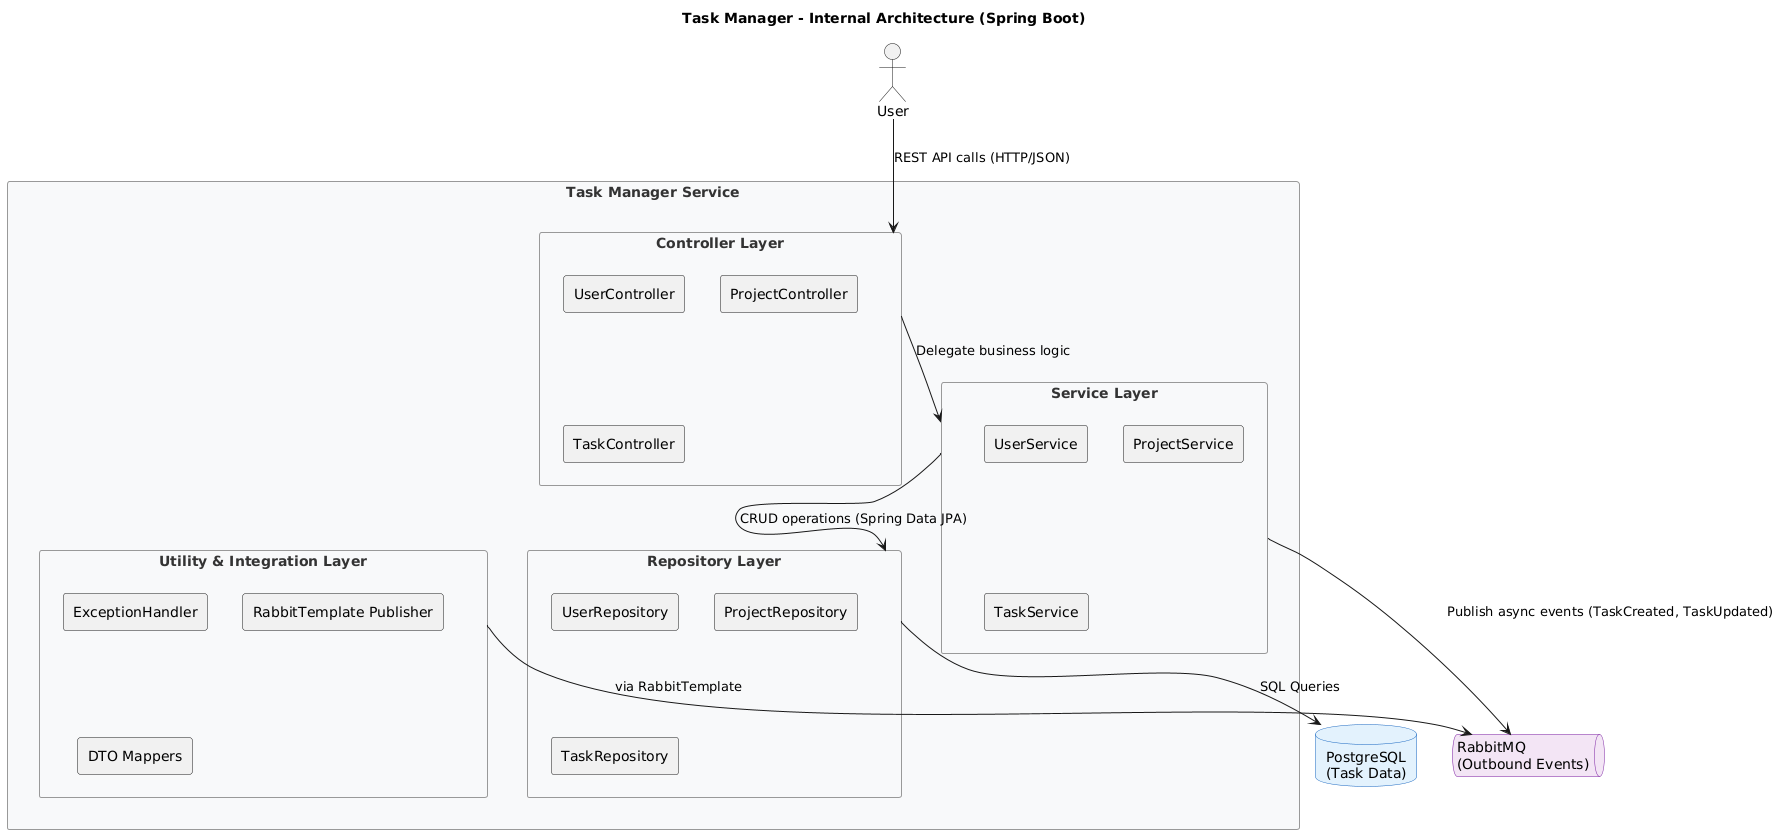

The diagram above was rendered by PlantUML. Its source (embedded in the PNG):
@startuml
title Task Manager - Internal Architecture (Spring Boot)

skinparam componentStyle rectangle
skinparam rectangle {
    BackgroundColor #F8F9FA
    BorderColor #999999
    FontColor #333333
}
skinparam database {
    BackgroundColor #E3F2FD
    BorderColor #1565C0
}
skinparam queue {
    BackgroundColor #F3E5F5
    BorderColor #7B1FA2
}

' ============================================================
' Core Layers
' ============================================================

actor User as U

rectangle "Task Manager Service" as TM {
    rectangle "Controller Layer" as Controller {
        [UserController]
        [ProjectController]
        [TaskController]
    }

    rectangle "Service Layer" as Service {
        [UserService]
        [ProjectService]
        [TaskService]
    }

    rectangle "Repository Layer" as Repository {
        [UserRepository]
        [ProjectRepository]
        [TaskRepository]
    }

    rectangle "Utility & Integration Layer" as Utils {
        [ExceptionHandler]
        [RabbitTemplate Publisher]
        [DTO Mappers]
    }
}

database "PostgreSQL\n(Task Data)" as DB
queue "RabbitMQ\n(Outbound Events)" as MQ

' ============================================================
' Relationships
' ============================================================

U --> Controller : REST API calls (HTTP/JSON)
Controller --> Service : Delegate business logic
Service --> Repository : CRUD operations (Spring Data JPA)
Repository --> DB : SQL Queries
Service --> MQ : Publish async events (TaskCreated, TaskUpdated)
Utils --> MQ : via RabbitTemplate
@enduml